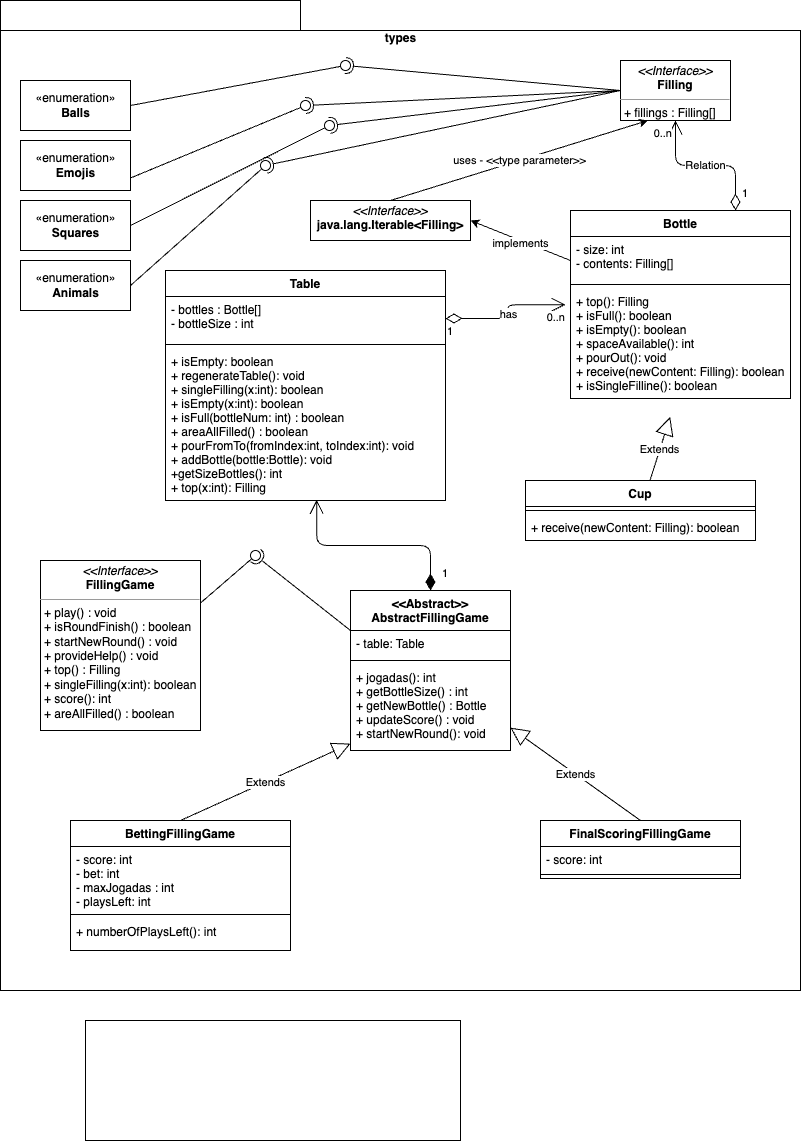

The diagram above was exported from draw.io. Its source (the exported page's mxGraphModel, read from the mxfile embedded in the PNG):
<mxGraphModel dx="938" dy="431" grid="1" gridSize="10" guides="1" tooltips="1" connect="1" arrows="1" fold="1" page="1" pageScale="1" pageWidth="827" pageHeight="1169" math="0" shadow="0">
  <root>
    <mxCell id="0" />
    <mxCell id="1" parent="0" />
    <mxCell id="22" value="&lt;br&gt;types" style="shape=folder;fontStyle=1;spacingTop=10;tabWidth=300;tabHeight=30;tabPosition=left;html=1;align=center;horizontal=1;verticalAlign=top;" parent="1" vertex="1">
      <mxGeometry x="10" y="10" width="800" height="990" as="geometry" />
    </mxCell>
    <mxCell id="53" style="edgeStyle=none;html=1;entryX=1;entryY=0.5;entryDx=0;entryDy=0;" parent="1" source="17" target="52" edge="1">
      <mxGeometry relative="1" as="geometry" />
    </mxCell>
    <mxCell id="54" value="implements" style="edgeLabel;html=1;align=center;verticalAlign=middle;resizable=0;points=[];" parent="53" vertex="1" connectable="0">
      <mxGeometry x="0.0035" y="2" relative="1" as="geometry">
        <mxPoint y="1" as="offset" />
      </mxGeometry>
    </mxCell>
    <mxCell id="17" value="Bottle" style="swimlane;fontStyle=1;align=center;verticalAlign=top;childLayout=stackLayout;horizontal=1;startSize=26;horizontalStack=0;resizeParent=1;resizeParentMax=0;resizeLast=0;collapsible=1;marginBottom=0;" parent="1" vertex="1">
      <mxGeometry x="580" y="220" width="220" height="188" as="geometry">
        <mxRectangle x="600" y="363" width="70" height="30" as="alternateBounds" />
      </mxGeometry>
    </mxCell>
    <mxCell id="18" value="- size: int&#10;- contents: Filling[]" style="text;strokeColor=none;fillColor=none;align=left;verticalAlign=top;spacingLeft=4;spacingRight=4;overflow=hidden;rotatable=0;points=[[0,0.5],[1,0.5]];portConstraint=eastwest;" parent="17" vertex="1">
      <mxGeometry y="26" width="220" height="44" as="geometry" />
    </mxCell>
    <mxCell id="19" value="" style="line;strokeWidth=1;fillColor=none;align=left;verticalAlign=middle;spacingTop=-1;spacingLeft=3;spacingRight=3;rotatable=0;labelPosition=right;points=[];portConstraint=eastwest;strokeColor=inherit;" parent="17" vertex="1">
      <mxGeometry y="70" width="220" height="8" as="geometry" />
    </mxCell>
    <mxCell id="20" value="+ top(): Filling&#10;+ isFull(): boolean&#10;+ isEmpty(): boolean&#10;+ spaceAvailable(): int&#10;+ pourOut(): void&#10;+ receive(newContent: Filling): boolean&#10;+ isSingleFilline(): boolean" style="text;strokeColor=none;fillColor=none;align=left;verticalAlign=top;spacingLeft=4;spacingRight=4;overflow=hidden;rotatable=0;points=[[0,0.5],[1,0.5]];portConstraint=eastwest;" parent="17" vertex="1">
      <mxGeometry y="78" width="220" height="110" as="geometry" />
    </mxCell>
    <mxCell id="21" value="&lt;p style=&quot;margin:0px;margin-top:4px;text-align:center;&quot;&gt;&lt;i&gt;&amp;lt;&amp;lt;Interface&amp;gt;&amp;gt;&lt;/i&gt;&lt;br&gt;&lt;b&gt;Filling&lt;/b&gt;&lt;/p&gt;&lt;hr size=&quot;1&quot;&gt;&lt;p style=&quot;margin:0px;margin-left:4px;&quot;&gt;+ fillings&lt;span style=&quot;background-color: initial;&quot;&gt;&amp;nbsp;: Filling[]&lt;/span&gt;&lt;br&gt;&lt;/p&gt;" style="verticalAlign=top;align=left;overflow=fill;fontSize=12;fontFamily=Helvetica;html=1;" parent="1" vertex="1">
      <mxGeometry x="630" y="70" width="110" height="60" as="geometry" />
    </mxCell>
    <mxCell id="29" value="«enumeration»&lt;br&gt;&lt;b&gt;Balls&lt;br&gt;&lt;/b&gt;" style="html=1;" parent="1" vertex="1">
      <mxGeometry x="30" y="90" width="110" height="50" as="geometry" />
    </mxCell>
    <mxCell id="30" value="«enumeration»&lt;br&gt;&lt;b&gt;Emojis&lt;br&gt;&lt;/b&gt;" style="html=1;" parent="1" vertex="1">
      <mxGeometry x="30" y="150" width="110" height="50" as="geometry" />
    </mxCell>
    <mxCell id="31" value="«enumeration»&lt;br&gt;&lt;b&gt;Squares&lt;br&gt;&lt;/b&gt;" style="html=1;" parent="1" vertex="1">
      <mxGeometry x="30" y="210" width="110" height="50" as="geometry" />
    </mxCell>
    <mxCell id="37" value="" style="rounded=0;orthogonalLoop=1;jettySize=auto;html=1;endArrow=none;endFill=0;sketch=0;sourcePerimeterSpacing=0;targetPerimeterSpacing=0;exitX=1;exitY=0.5;exitDx=0;exitDy=0;" parent="1" source="29" target="39" edge="1">
      <mxGeometry relative="1" as="geometry">
        <mxPoint x="350" y="105" as="sourcePoint" />
      </mxGeometry>
    </mxCell>
    <mxCell id="38" value="" style="rounded=0;orthogonalLoop=1;jettySize=auto;html=1;endArrow=halfCircle;endFill=0;entryX=0.5;entryY=0.5;endSize=6;strokeWidth=1;sketch=0;exitX=0;exitY=0.5;exitDx=0;exitDy=0;" parent="1" source="21" target="39" edge="1">
      <mxGeometry relative="1" as="geometry">
        <mxPoint x="390" y="105" as="sourcePoint" />
      </mxGeometry>
    </mxCell>
    <mxCell id="39" value="" style="ellipse;whiteSpace=wrap;html=1;align=center;aspect=fixed;resizable=0;points=[];outlineConnect=0;sketch=0;" parent="1" vertex="1">
      <mxGeometry x="350" y="70" width="10" height="10" as="geometry" />
    </mxCell>
    <mxCell id="40" value="" style="rounded=0;orthogonalLoop=1;jettySize=auto;html=1;endArrow=none;endFill=0;sketch=0;sourcePerimeterSpacing=0;targetPerimeterSpacing=0;exitX=1;exitY=0.75;exitDx=0;exitDy=0;" parent="1" source="30" target="42" edge="1">
      <mxGeometry relative="1" as="geometry">
        <mxPoint x="350" y="165" as="sourcePoint" />
      </mxGeometry>
    </mxCell>
    <mxCell id="41" value="" style="rounded=0;orthogonalLoop=1;jettySize=auto;html=1;endArrow=halfCircle;endFill=0;entryX=0.5;entryY=0.5;endSize=6;strokeWidth=1;sketch=0;exitX=0;exitY=0.5;exitDx=0;exitDy=0;" parent="1" source="21" target="42" edge="1">
      <mxGeometry relative="1" as="geometry">
        <mxPoint x="390" y="165" as="sourcePoint" />
      </mxGeometry>
    </mxCell>
    <mxCell id="42" value="" style="ellipse;whiteSpace=wrap;html=1;align=center;aspect=fixed;resizable=0;points=[];outlineConnect=0;sketch=0;" parent="1" vertex="1">
      <mxGeometry x="310" y="110" width="10" height="10" as="geometry" />
    </mxCell>
    <mxCell id="43" value="" style="rounded=0;orthogonalLoop=1;jettySize=auto;html=1;endArrow=none;endFill=0;sketch=0;sourcePerimeterSpacing=0;targetPerimeterSpacing=0;exitX=1;exitY=0.5;exitDx=0;exitDy=0;" parent="1" source="31" target="45" edge="1">
      <mxGeometry relative="1" as="geometry">
        <mxPoint x="350" y="215" as="sourcePoint" />
      </mxGeometry>
    </mxCell>
    <mxCell id="44" value="" style="rounded=0;orthogonalLoop=1;jettySize=auto;html=1;endArrow=halfCircle;endFill=0;entryX=0.5;entryY=0.5;endSize=6;strokeWidth=1;sketch=0;exitX=0;exitY=0.5;exitDx=0;exitDy=0;" parent="1" source="21" target="45" edge="1">
      <mxGeometry relative="1" as="geometry">
        <mxPoint x="390" y="215" as="sourcePoint" />
      </mxGeometry>
    </mxCell>
    <mxCell id="45" value="" style="ellipse;whiteSpace=wrap;html=1;align=center;aspect=fixed;resizable=0;points=[];outlineConnect=0;sketch=0;" parent="1" vertex="1">
      <mxGeometry x="334" y="130" width="10" height="10" as="geometry" />
    </mxCell>
    <mxCell id="46" value="«enumeration»&lt;br&gt;&lt;b&gt;Animals&lt;br&gt;&lt;/b&gt;" style="html=1;" parent="1" vertex="1">
      <mxGeometry x="30" y="270" width="110" height="50" as="geometry" />
    </mxCell>
    <mxCell id="47" value="" style="rounded=0;orthogonalLoop=1;jettySize=auto;html=1;endArrow=none;endFill=0;sketch=0;sourcePerimeterSpacing=0;targetPerimeterSpacing=0;exitX=1;exitY=0.5;exitDx=0;exitDy=0;" parent="1" source="46" target="49" edge="1">
      <mxGeometry relative="1" as="geometry">
        <mxPoint x="350" y="265" as="sourcePoint" />
      </mxGeometry>
    </mxCell>
    <mxCell id="48" value="" style="rounded=0;orthogonalLoop=1;jettySize=auto;html=1;endArrow=halfCircle;endFill=0;entryX=0.5;entryY=0.5;endSize=6;strokeWidth=1;sketch=0;exitX=0;exitY=0.5;exitDx=0;exitDy=0;" parent="1" source="21" target="49" edge="1">
      <mxGeometry relative="1" as="geometry">
        <mxPoint x="390" y="265" as="sourcePoint" />
      </mxGeometry>
    </mxCell>
    <mxCell id="49" value="" style="ellipse;whiteSpace=wrap;html=1;align=center;aspect=fixed;resizable=0;points=[];outlineConnect=0;sketch=0;" parent="1" vertex="1">
      <mxGeometry x="270" y="170" width="10" height="10" as="geometry" />
    </mxCell>
    <mxCell id="51" value="uses - &amp;lt;&amp;lt;type parameter&amp;gt;&amp;gt;" style="edgeStyle=none;html=1;entryX=0.25;entryY=1;entryDx=0;entryDy=0;exitX=0.5;exitY=0;exitDx=0;exitDy=0;" parent="1" source="52" target="21" edge="1">
      <mxGeometry relative="1" as="geometry">
        <mxPoint x="456.42857142857133" y="340" as="sourcePoint" />
      </mxGeometry>
    </mxCell>
    <mxCell id="52" value="&lt;p style=&quot;margin:0px;margin-top:4px;text-align:center;&quot;&gt;&lt;i&gt;&amp;lt;&amp;lt;Interface&amp;gt;&amp;gt;&lt;/i&gt;&lt;br&gt;&lt;b&gt;java.lang.Iterable&amp;lt;Filling&amp;gt;&lt;/b&gt;&lt;/p&gt;" style="verticalAlign=top;align=left;overflow=fill;fontSize=12;fontFamily=Helvetica;html=1;" parent="1" vertex="1">
      <mxGeometry x="320" y="210" width="160" height="40" as="geometry" />
    </mxCell>
    <mxCell id="55" value="Extends" style="endArrow=block;endSize=16;endFill=0;html=1;entryX=0.453;entryY=1.167;entryDx=0;entryDy=0;entryPerimeter=0;" parent="1" source="56" target="20" edge="1">
      <mxGeometry width="160" relative="1" as="geometry">
        <mxPoint x="390" y="510" as="sourcePoint" />
        <mxPoint x="550" y="510" as="targetPoint" />
      </mxGeometry>
    </mxCell>
    <mxCell id="56" value="Cup" style="swimlane;fontStyle=1;align=center;verticalAlign=top;childLayout=stackLayout;horizontal=1;startSize=26;horizontalStack=0;resizeParent=1;resizeParentMax=0;resizeLast=0;collapsible=1;marginBottom=0;" parent="1" vertex="1">
      <mxGeometry x="535" y="490" width="230" height="60" as="geometry">
        <mxRectangle x="600" y="363" width="70" height="30" as="alternateBounds" />
      </mxGeometry>
    </mxCell>
    <mxCell id="58" value="" style="line;strokeWidth=1;fillColor=none;align=left;verticalAlign=middle;spacingTop=-1;spacingLeft=3;spacingRight=3;rotatable=0;labelPosition=right;points=[];portConstraint=eastwest;strokeColor=inherit;" parent="56" vertex="1">
      <mxGeometry y="26" width="230" height="8" as="geometry" />
    </mxCell>
    <mxCell id="59" value="+ receive(newContent: Filling): boolean" style="text;strokeColor=none;fillColor=none;align=left;verticalAlign=top;spacingLeft=4;spacingRight=4;overflow=hidden;rotatable=0;points=[[0,0.5],[1,0.5]];portConstraint=eastwest;" parent="56" vertex="1">
      <mxGeometry y="34" width="230" height="26" as="geometry" />
    </mxCell>
    <mxCell id="60" value="Table" style="swimlane;fontStyle=1;align=center;verticalAlign=top;childLayout=stackLayout;horizontal=1;startSize=26;horizontalStack=0;resizeParent=1;resizeParentMax=0;resizeLast=0;collapsible=1;marginBottom=0;" parent="1" vertex="1">
      <mxGeometry x="175" y="280" width="280" height="230" as="geometry">
        <mxRectangle x="600" y="363" width="70" height="30" as="alternateBounds" />
      </mxGeometry>
    </mxCell>
    <mxCell id="61" value="- bottles : Bottle[]&#10;- bottleSize : int" style="text;strokeColor=none;fillColor=none;align=left;verticalAlign=top;spacingLeft=4;spacingRight=4;overflow=hidden;rotatable=0;points=[[0,0.5],[1,0.5]];portConstraint=eastwest;" parent="60" vertex="1">
      <mxGeometry y="26" width="280" height="44" as="geometry" />
    </mxCell>
    <mxCell id="62" value="" style="line;strokeWidth=1;fillColor=none;align=left;verticalAlign=middle;spacingTop=-1;spacingLeft=3;spacingRight=3;rotatable=0;labelPosition=right;points=[];portConstraint=eastwest;strokeColor=inherit;" parent="60" vertex="1">
      <mxGeometry y="70" width="280" height="8" as="geometry" />
    </mxCell>
    <mxCell id="69" value="+ isEmpty: boolean&#10;+ regenerateTable(): void&#10;+ singleFilling(x:int): boolean&#10;+ isEmpty(x:int): boolean&#10;+ isFull(bottleNum: int) : boolean&#10;+ areaAllFilled() : boolean&#10;+ pourFromTo(fromIndex:int, toIndex:int): void&#10;+ addBottle(bottle:Bottle): void&#10;+getSizeBottles(): int&#10;+ top(x:int): Filling" style="text;strokeColor=none;fillColor=none;align=left;verticalAlign=top;spacingLeft=4;spacingRight=4;overflow=hidden;rotatable=0;points=[[0,0.5],[1,0.5]];portConstraint=eastwest;" parent="60" vertex="1">
      <mxGeometry y="78" width="280" height="152" as="geometry" />
    </mxCell>
    <mxCell id="75" value="&lt;p style=&quot;margin:0px;margin-top:4px;text-align:center;&quot;&gt;&lt;i&gt;&amp;lt;&amp;lt;Interface&amp;gt;&amp;gt;&lt;/i&gt;&lt;br&gt;&lt;b&gt;FillingGame&lt;/b&gt;&lt;/p&gt;&lt;hr size=&quot;1&quot;&gt;&lt;p style=&quot;margin:0px;margin-left:4px;&quot;&gt;+ play() : void&lt;br&gt;+ isRoundFinish() : boolean&lt;/p&gt;&lt;p style=&quot;margin:0px;margin-left:4px;&quot;&gt;+ startNewRound() : void&lt;/p&gt;&lt;p style=&quot;margin:0px;margin-left:4px;&quot;&gt;+ provideHelp() : void&lt;/p&gt;&lt;p style=&quot;margin:0px;margin-left:4px;&quot;&gt;+ top() : Filling&lt;/p&gt;&lt;p style=&quot;margin:0px;margin-left:4px;&quot;&gt;+ singleFilling(x:int): boolean&lt;/p&gt;&lt;p style=&quot;margin:0px;margin-left:4px;&quot;&gt;+ score(): int&lt;/p&gt;&lt;p style=&quot;margin:0px;margin-left:4px;&quot;&gt;+ areAllFilled() : boolean&lt;/p&gt;" style="verticalAlign=top;align=left;overflow=fill;fontSize=12;fontFamily=Helvetica;html=1;" parent="1" vertex="1">
      <mxGeometry x="50" y="570" width="160" height="170" as="geometry" />
    </mxCell>
    <mxCell id="80" value="&lt;&lt;Abstract&gt;&gt;&#10;AbstractFillingGame" style="swimlane;fontStyle=1;align=center;verticalAlign=top;childLayout=stackLayout;horizontal=1;startSize=40;horizontalStack=0;resizeParent=1;resizeParentMax=0;resizeLast=0;collapsible=1;marginBottom=0;" parent="1" vertex="1">
      <mxGeometry x="360" y="600" width="160" height="160" as="geometry" />
    </mxCell>
    <mxCell id="81" value="- table: Table" style="text;strokeColor=none;fillColor=none;align=left;verticalAlign=top;spacingLeft=4;spacingRight=4;overflow=hidden;rotatable=0;points=[[0,0.5],[1,0.5]];portConstraint=eastwest;" parent="80" vertex="1">
      <mxGeometry y="40" width="160" height="26" as="geometry" />
    </mxCell>
    <mxCell id="82" value="" style="line;strokeWidth=1;fillColor=none;align=left;verticalAlign=middle;spacingTop=-1;spacingLeft=3;spacingRight=3;rotatable=0;labelPosition=right;points=[];portConstraint=eastwest;strokeColor=inherit;" parent="80" vertex="1">
      <mxGeometry y="66" width="160" height="8" as="geometry" />
    </mxCell>
    <mxCell id="83" value="+ jogadas(): int&#10;+ getBottleSize() : int&#10;+ getNewBottle() : Bottle&#10;+ updateScore() : void&#10;+ startNewRound(): void" style="text;strokeColor=none;fillColor=none;align=left;verticalAlign=top;spacingLeft=4;spacingRight=4;overflow=hidden;rotatable=0;points=[[0,0.5],[1,0.5]];portConstraint=eastwest;" parent="80" vertex="1">
      <mxGeometry y="74" width="160" height="86" as="geometry" />
    </mxCell>
    <mxCell id="95" value="" style="rounded=0;orthogonalLoop=1;jettySize=auto;html=1;endArrow=none;endFill=0;sketch=0;sourcePerimeterSpacing=0;targetPerimeterSpacing=0;exitX=1;exitY=0.25;exitDx=0;exitDy=0;" parent="1" source="75" target="97" edge="1">
      <mxGeometry relative="1" as="geometry">
        <mxPoint x="260" y="555" as="sourcePoint" />
      </mxGeometry>
    </mxCell>
    <mxCell id="96" value="" style="rounded=0;orthogonalLoop=1;jettySize=auto;html=1;endArrow=halfCircle;endFill=0;entryX=0.5;entryY=0.5;endSize=6;strokeWidth=1;sketch=0;exitX=0;exitY=0.25;exitDx=0;exitDy=0;" parent="1" source="80" target="97" edge="1">
      <mxGeometry relative="1" as="geometry">
        <mxPoint x="300" y="555" as="sourcePoint" />
      </mxGeometry>
    </mxCell>
    <mxCell id="97" value="" style="ellipse;whiteSpace=wrap;html=1;align=center;aspect=fixed;resizable=0;points=[];outlineConnect=0;sketch=0;" parent="1" vertex="1">
      <mxGeometry x="260" y="560" width="10" height="10" as="geometry" />
    </mxCell>
    <mxCell id="98" value="has" style="endArrow=open;html=1;endSize=12;startArrow=diamondThin;startSize=14;startFill=0;edgeStyle=orthogonalEdgeStyle;exitX=1;exitY=0.5;exitDx=0;exitDy=0;entryX=-0.022;entryY=0.147;entryDx=0;entryDy=0;entryPerimeter=0;" parent="1" source="61" target="20" edge="1">
      <mxGeometry relative="1" as="geometry">
        <mxPoint x="430" y="310" as="sourcePoint" />
        <mxPoint x="590" y="310" as="targetPoint" />
      </mxGeometry>
    </mxCell>
    <mxCell id="99" value="1" style="edgeLabel;resizable=0;html=1;align=left;verticalAlign=top;" parent="98" connectable="0" vertex="1">
      <mxGeometry x="-1" relative="1" as="geometry" />
    </mxCell>
    <mxCell id="100" value="0..n" style="edgeLabel;resizable=0;html=1;align=right;verticalAlign=top;" parent="98" connectable="0" vertex="1">
      <mxGeometry x="1" relative="1" as="geometry" />
    </mxCell>
    <mxCell id="102" value="Relation" style="endArrow=open;html=1;endSize=12;startArrow=diamondThin;startSize=14;startFill=0;edgeStyle=orthogonalEdgeStyle;exitX=0.75;exitY=0;exitDx=0;exitDy=0;" parent="1" source="17" target="21" edge="1">
      <mxGeometry relative="1" as="geometry">
        <mxPoint x="600" y="140" as="sourcePoint" />
        <mxPoint x="760" y="140" as="targetPoint" />
      </mxGeometry>
    </mxCell>
    <mxCell id="103" value="1" style="edgeLabel;resizable=0;html=1;align=left;verticalAlign=top;" parent="102" connectable="0" vertex="1">
      <mxGeometry x="-1" relative="1" as="geometry">
        <mxPoint x="5" y="-30" as="offset" />
      </mxGeometry>
    </mxCell>
    <mxCell id="104" value="0..n" style="edgeLabel;resizable=0;html=1;align=right;verticalAlign=top;" parent="102" connectable="0" vertex="1">
      <mxGeometry x="1" relative="1" as="geometry">
        <mxPoint x="-3" as="offset" />
      </mxGeometry>
    </mxCell>
    <mxCell id="105" value="1" style="endArrow=open;html=1;endSize=12;startArrow=diamondThin;startSize=14;startFill=1;edgeStyle=orthogonalEdgeStyle;align=left;verticalAlign=bottom;entryX=0.54;entryY=0.995;entryDx=0;entryDy=0;entryPerimeter=0;exitX=0.5;exitY=0;exitDx=0;exitDy=0;" parent="1" source="80" target="69" edge="1">
      <mxGeometry x="-0.9199" y="-10" relative="1" as="geometry">
        <mxPoint x="370" y="740" as="sourcePoint" />
        <mxPoint x="530" y="740" as="targetPoint" />
        <mxPoint as="offset" />
      </mxGeometry>
    </mxCell>
    <mxCell id="109" value="Extends" style="endArrow=block;endSize=16;endFill=0;html=1;exitX=0.5;exitY=0;exitDx=0;exitDy=0;" parent="1" source="110" target="80" edge="1">
      <mxGeometry width="160" relative="1" as="geometry">
        <mxPoint x="629.0594059405939" y="430" as="sourcePoint" />
        <mxPoint x="689.6600000000001" y="396.3699999999999" as="targetPoint" />
      </mxGeometry>
    </mxCell>
    <mxCell id="110" value="FinalScoringFillingGame" style="swimlane;fontStyle=1;align=center;verticalAlign=top;childLayout=stackLayout;horizontal=1;startSize=26;horizontalStack=0;resizeParent=1;resizeParentMax=0;resizeLast=0;collapsible=1;marginBottom=0;" parent="1" vertex="1">
      <mxGeometry x="550" y="830" width="200" height="58" as="geometry">
        <mxRectangle x="600" y="363" width="70" height="30" as="alternateBounds" />
      </mxGeometry>
    </mxCell>
    <mxCell id="111" value="- score: int" style="text;strokeColor=none;fillColor=none;align=left;verticalAlign=top;spacingLeft=4;spacingRight=4;overflow=hidden;rotatable=0;points=[[0,0.5],[1,0.5]];portConstraint=eastwest;" parent="110" vertex="1">
      <mxGeometry y="26" width="200" height="24" as="geometry" />
    </mxCell>
    <mxCell id="112" value="" style="line;strokeWidth=1;fillColor=none;align=left;verticalAlign=middle;spacingTop=-1;spacingLeft=3;spacingRight=3;rotatable=0;labelPosition=right;points=[];portConstraint=eastwest;strokeColor=inherit;" parent="110" vertex="1">
      <mxGeometry y="50" width="200" height="8" as="geometry" />
    </mxCell>
    <mxCell id="118" value="BettingFillingGame" style="swimlane;fontStyle=1;align=center;verticalAlign=top;childLayout=stackLayout;horizontal=1;startSize=26;horizontalStack=0;resizeParent=1;resizeParentMax=0;resizeLast=0;collapsible=1;marginBottom=0;" parent="1" vertex="1">
      <mxGeometry x="80" y="830" width="220" height="130" as="geometry">
        <mxRectangle x="600" y="363" width="70" height="30" as="alternateBounds" />
      </mxGeometry>
    </mxCell>
    <mxCell id="119" value="- score: int&#10;- bet: int&#10;- maxJogadas : int&#10;- playsLeft: int" style="text;strokeColor=none;fillColor=none;align=left;verticalAlign=top;spacingLeft=4;spacingRight=4;overflow=hidden;rotatable=0;points=[[0,0.5],[1,0.5]];portConstraint=eastwest;" parent="118" vertex="1">
      <mxGeometry y="26" width="220" height="64" as="geometry" />
    </mxCell>
    <mxCell id="120" value="" style="line;strokeWidth=1;fillColor=none;align=left;verticalAlign=middle;spacingTop=-1;spacingLeft=3;spacingRight=3;rotatable=0;labelPosition=right;points=[];portConstraint=eastwest;strokeColor=inherit;" parent="118" vertex="1">
      <mxGeometry y="90" width="220" height="8" as="geometry" />
    </mxCell>
    <mxCell id="121" value="+ numberOfPlaysLeft(): int" style="text;strokeColor=none;fillColor=none;align=left;verticalAlign=top;spacingLeft=4;spacingRight=4;overflow=hidden;rotatable=0;points=[[0,0.5],[1,0.5]];portConstraint=eastwest;" parent="118" vertex="1">
      <mxGeometry y="98" width="220" height="32" as="geometry" />
    </mxCell>
    <mxCell id="122" value="Extends" style="endArrow=block;endSize=16;endFill=0;html=1;exitX=0.5;exitY=0;exitDx=0;exitDy=0;" parent="1" source="118" target="83" edge="1">
      <mxGeometry width="160" relative="1" as="geometry">
        <mxPoint x="400" y="900" as="sourcePoint" />
        <mxPoint x="560" y="900" as="targetPoint" />
      </mxGeometry>
    </mxCell>
    <mxCell id="123" value="&lt;h1&gt;&lt;font color=&quot;#ffffff&quot;&gt;Authors&lt;/font&gt;&lt;/h1&gt;&lt;div&gt;&lt;p style=&quot;margin: 0px; font-variant-numeric: normal; font-variant-east-asian: normal; font-variant-alternates: normal; font-kerning: auto; font-optical-sizing: auto; font-feature-settings: normal; font-variation-settings: normal; font-stretch: normal; font-size: 13px; line-height: normal; font-family: &amp;quot;Helvetica Neue&amp;quot;;&quot; class=&quot;p1&quot;&gt;&lt;font color=&quot;#ffffff&quot;&gt;Hugo Silva - nº60253&lt;/font&gt;&lt;/p&gt;&lt;p style=&quot;margin: 0px; font-variant-numeric: normal; font-variant-east-asian: normal; font-variant-alternates: normal; font-kerning: auto; font-optical-sizing: auto; font-feature-settings: normal; font-variation-settings: normal; font-stretch: normal; font-size: 13px; line-height: normal; font-family: &amp;quot;Helvetica Neue&amp;quot;;&quot; class=&quot;p1&quot;&gt;&lt;font color=&quot;#ffffff&quot;&gt;Mariana Foz - nº58955&lt;/font&gt;&lt;/p&gt;&lt;p style=&quot;margin: 0px; font-variant-numeric: normal; font-variant-east-asian: normal; font-variant-alternates: normal; font-kerning: auto; font-optical-sizing: auto; font-feature-settings: normal; font-variation-settings: normal; font-stretch: normal; font-size: 13px; line-height: normal; font-family: &amp;quot;Helvetica Neue&amp;quot;;&quot; class=&quot;p1&quot;&gt;&lt;font color=&quot;#ffffff&quot;&gt;Natacha Neves - nº58649&lt;/font&gt;&lt;/p&gt;&lt;p style=&quot;margin: 0px; font-variant-numeric: normal; font-variant-east-asian: normal; font-variant-alternates: normal; font-kerning: auto; font-optical-sizing: auto; font-feature-settings: normal; font-variation-settings: normal; font-stretch: normal; font-size: 13px; line-height: normal; font-family: &amp;quot;Helvetica Neue&amp;quot;;&quot; class=&quot;p1&quot;&gt;&lt;font color=&quot;#ffffff&quot;&gt;Grupo 11&lt;/font&gt;&lt;/p&gt;&lt;/div&gt;" style="text;html=1;strokeColor=default;fillColor=none;spacing=5;spacingTop=-20;whiteSpace=wrap;overflow=hidden;rounded=0;" vertex="1" parent="1">
      <mxGeometry x="95" y="1030" width="375" height="120" as="geometry" />
    </mxCell>
  </root>
</mxGraphModel>